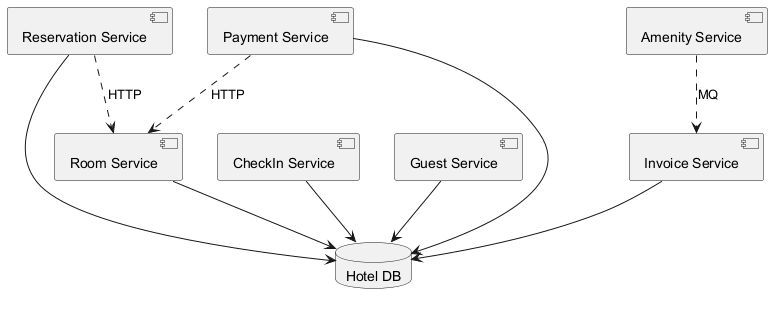

The diagram above was rendered by PlantUML. Its source (embedded in the PNG):
@startuml
skinparam backgroundColor #FFFFFF
skinparam classBackgroundColor #F1F8E9
skinparam classBorderColor #33691E
component "Reservation Service" as C_ReservationService
component "CheckIn Service" as C_CheckInService
component "Guest Service" as C_GuestService
component "Room Service" as C_RoomService
component "Amenity Service" as C_AmenityService
component "Payment Service" as C_PaymentService
component "Invoice Service" as C_InvoiceService
database "Hotel DB" as DB_hotel
C_ReservationService --> DB_hotel
C_CheckInService --> DB_hotel
C_GuestService --> DB_hotel
C_RoomService --> DB_hotel
C_PaymentService --> DB_hotel
C_InvoiceService --> DB_hotel
C_PaymentService ..> C_RoomService : HTTP
C_AmenityService ..> C_InvoiceService : MQ
C_ReservationService ..> C_RoomService : HTTP
@enduml